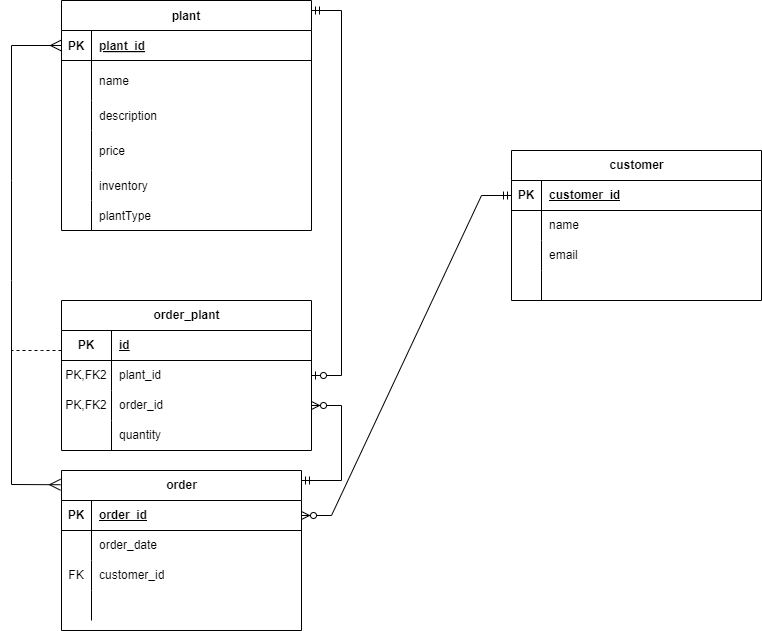

The diagram above was exported from draw.io. Its source (the exported page's mxGraphModel, read from the mxfile embedded in the PNG):
<mxGraphModel dx="1221" dy="713" grid="1" gridSize="10" guides="1" tooltips="1" connect="1" arrows="1" fold="1" page="1" pageScale="1" pageWidth="850" pageHeight="1100" math="0" shadow="0" extFonts="Permanent Marker^https://fonts.googleapis.com/css?family=Permanent+Marker">
  <root>
    <mxCell id="0" />
    <mxCell id="1" parent="0" />
    <mxCell id="C-vyLk0tnHw3VtMMgP7b-23" value="plant" style="shape=table;startSize=30;container=1;collapsible=1;childLayout=tableLayout;fixedRows=1;rowLines=0;fontStyle=1;align=center;resizeLast=1;" parent="1" vertex="1">
      <mxGeometry x="70" y="70" width="250" height="230" as="geometry" />
    </mxCell>
    <mxCell id="C-vyLk0tnHw3VtMMgP7b-24" value="" style="shape=partialRectangle;collapsible=0;dropTarget=0;pointerEvents=0;fillColor=none;points=[[0,0.5],[1,0.5]];portConstraint=eastwest;top=0;left=0;right=0;bottom=1;" parent="C-vyLk0tnHw3VtMMgP7b-23" vertex="1">
      <mxGeometry y="30" width="250" height="30" as="geometry" />
    </mxCell>
    <mxCell id="C-vyLk0tnHw3VtMMgP7b-25" value="PK" style="shape=partialRectangle;overflow=hidden;connectable=0;fillColor=none;top=0;left=0;bottom=0;right=0;fontStyle=1;" parent="C-vyLk0tnHw3VtMMgP7b-24" vertex="1">
      <mxGeometry width="30" height="30" as="geometry">
        <mxRectangle width="30" height="30" as="alternateBounds" />
      </mxGeometry>
    </mxCell>
    <mxCell id="C-vyLk0tnHw3VtMMgP7b-26" value="plant_id" style="shape=partialRectangle;overflow=hidden;connectable=0;fillColor=none;top=0;left=0;bottom=0;right=0;align=left;spacingLeft=6;fontStyle=5;" parent="C-vyLk0tnHw3VtMMgP7b-24" vertex="1">
      <mxGeometry x="30" width="220" height="30" as="geometry">
        <mxRectangle width="220" height="30" as="alternateBounds" />
      </mxGeometry>
    </mxCell>
    <mxCell id="C-vyLk0tnHw3VtMMgP7b-27" value="" style="shape=partialRectangle;collapsible=0;dropTarget=0;pointerEvents=0;fillColor=none;points=[[0,0.5],[1,0.5]];portConstraint=eastwest;top=0;left=0;right=0;bottom=0;" parent="C-vyLk0tnHw3VtMMgP7b-23" vertex="1">
      <mxGeometry y="60" width="250" height="40" as="geometry" />
    </mxCell>
    <mxCell id="C-vyLk0tnHw3VtMMgP7b-28" value="" style="shape=partialRectangle;overflow=hidden;connectable=0;fillColor=none;top=0;left=0;bottom=0;right=0;" parent="C-vyLk0tnHw3VtMMgP7b-27" vertex="1">
      <mxGeometry width="30" height="40" as="geometry">
        <mxRectangle width="30" height="40" as="alternateBounds" />
      </mxGeometry>
    </mxCell>
    <mxCell id="C-vyLk0tnHw3VtMMgP7b-29" value="name" style="shape=partialRectangle;overflow=hidden;connectable=0;fillColor=none;top=0;left=0;bottom=0;right=0;align=left;spacingLeft=6;" parent="C-vyLk0tnHw3VtMMgP7b-27" vertex="1">
      <mxGeometry x="30" width="220" height="40" as="geometry">
        <mxRectangle width="220" height="40" as="alternateBounds" />
      </mxGeometry>
    </mxCell>
    <mxCell id="Gh34YjmBO5ZI6R2eh_c7-17" style="shape=partialRectangle;collapsible=0;dropTarget=0;pointerEvents=0;fillColor=none;points=[[0,0.5],[1,0.5]];portConstraint=eastwest;top=0;left=0;right=0;bottom=0;" parent="C-vyLk0tnHw3VtMMgP7b-23" vertex="1">
      <mxGeometry y="100" width="250" height="30" as="geometry" />
    </mxCell>
    <mxCell id="Gh34YjmBO5ZI6R2eh_c7-18" style="shape=partialRectangle;overflow=hidden;connectable=0;fillColor=none;top=0;left=0;bottom=0;right=0;" parent="Gh34YjmBO5ZI6R2eh_c7-17" vertex="1">
      <mxGeometry width="30" height="30" as="geometry">
        <mxRectangle width="30" height="30" as="alternateBounds" />
      </mxGeometry>
    </mxCell>
    <mxCell id="Gh34YjmBO5ZI6R2eh_c7-19" value="description" style="shape=partialRectangle;overflow=hidden;connectable=0;fillColor=none;top=0;left=0;bottom=0;right=0;align=left;spacingLeft=6;" parent="Gh34YjmBO5ZI6R2eh_c7-17" vertex="1">
      <mxGeometry x="30" width="220" height="30" as="geometry">
        <mxRectangle width="220" height="30" as="alternateBounds" />
      </mxGeometry>
    </mxCell>
    <mxCell id="Gh34YjmBO5ZI6R2eh_c7-5" style="shape=partialRectangle;collapsible=0;dropTarget=0;pointerEvents=0;fillColor=none;points=[[0,0.5],[1,0.5]];portConstraint=eastwest;top=0;left=0;right=0;bottom=0;" parent="C-vyLk0tnHw3VtMMgP7b-23" vertex="1">
      <mxGeometry y="130" width="250" height="40" as="geometry" />
    </mxCell>
    <mxCell id="Gh34YjmBO5ZI6R2eh_c7-6" style="shape=partialRectangle;overflow=hidden;connectable=0;fillColor=none;top=0;left=0;bottom=0;right=0;" parent="Gh34YjmBO5ZI6R2eh_c7-5" vertex="1">
      <mxGeometry width="30" height="40" as="geometry">
        <mxRectangle width="30" height="40" as="alternateBounds" />
      </mxGeometry>
    </mxCell>
    <mxCell id="Gh34YjmBO5ZI6R2eh_c7-7" value="price" style="shape=partialRectangle;overflow=hidden;connectable=0;fillColor=none;top=0;left=0;bottom=0;right=0;align=left;spacingLeft=6;" parent="Gh34YjmBO5ZI6R2eh_c7-5" vertex="1">
      <mxGeometry x="30" width="220" height="40" as="geometry">
        <mxRectangle width="220" height="40" as="alternateBounds" />
      </mxGeometry>
    </mxCell>
    <mxCell id="Gh34YjmBO5ZI6R2eh_c7-14" style="shape=partialRectangle;collapsible=0;dropTarget=0;pointerEvents=0;fillColor=none;points=[[0,0.5],[1,0.5]];portConstraint=eastwest;top=0;left=0;right=0;bottom=0;" parent="C-vyLk0tnHw3VtMMgP7b-23" vertex="1">
      <mxGeometry y="170" width="250" height="30" as="geometry" />
    </mxCell>
    <mxCell id="Gh34YjmBO5ZI6R2eh_c7-15" value="" style="shape=partialRectangle;overflow=hidden;connectable=0;fillColor=none;top=0;left=0;bottom=0;right=0;" parent="Gh34YjmBO5ZI6R2eh_c7-14" vertex="1">
      <mxGeometry width="30" height="30" as="geometry">
        <mxRectangle width="30" height="30" as="alternateBounds" />
      </mxGeometry>
    </mxCell>
    <mxCell id="Gh34YjmBO5ZI6R2eh_c7-16" value="inventory" style="shape=partialRectangle;overflow=hidden;connectable=0;fillColor=none;top=0;left=0;bottom=0;right=0;align=left;spacingLeft=6;" parent="Gh34YjmBO5ZI6R2eh_c7-14" vertex="1">
      <mxGeometry x="30" width="220" height="30" as="geometry">
        <mxRectangle width="220" height="30" as="alternateBounds" />
      </mxGeometry>
    </mxCell>
    <mxCell id="Gh34YjmBO5ZI6R2eh_c7-11" style="shape=partialRectangle;collapsible=0;dropTarget=0;pointerEvents=0;fillColor=none;points=[[0,0.5],[1,0.5]];portConstraint=eastwest;top=0;left=0;right=0;bottom=0;" parent="C-vyLk0tnHw3VtMMgP7b-23" vertex="1">
      <mxGeometry y="200" width="250" height="30" as="geometry" />
    </mxCell>
    <mxCell id="Gh34YjmBO5ZI6R2eh_c7-12" style="shape=partialRectangle;overflow=hidden;connectable=0;fillColor=none;top=0;left=0;bottom=0;right=0;" parent="Gh34YjmBO5ZI6R2eh_c7-11" vertex="1">
      <mxGeometry width="30" height="30" as="geometry">
        <mxRectangle width="30" height="30" as="alternateBounds" />
      </mxGeometry>
    </mxCell>
    <mxCell id="Gh34YjmBO5ZI6R2eh_c7-13" value="plantType" style="shape=partialRectangle;overflow=hidden;connectable=0;fillColor=none;top=0;left=0;bottom=0;right=0;align=left;spacingLeft=6;" parent="Gh34YjmBO5ZI6R2eh_c7-11" vertex="1">
      <mxGeometry x="30" width="220" height="30" as="geometry">
        <mxRectangle width="220" height="30" as="alternateBounds" />
      </mxGeometry>
    </mxCell>
    <mxCell id="Gh34YjmBO5ZI6R2eh_c7-20" value="customer" style="shape=table;startSize=30;container=1;collapsible=1;childLayout=tableLayout;fixedRows=1;rowLines=0;fontStyle=1;align=center;resizeLast=1;html=1;" parent="1" vertex="1">
      <mxGeometry x="520" y="220" width="250" height="150" as="geometry" />
    </mxCell>
    <mxCell id="Gh34YjmBO5ZI6R2eh_c7-21" value="" style="shape=tableRow;horizontal=0;startSize=0;swimlaneHead=0;swimlaneBody=0;fillColor=none;collapsible=0;dropTarget=0;points=[[0,0.5],[1,0.5]];portConstraint=eastwest;top=0;left=0;right=0;bottom=1;" parent="Gh34YjmBO5ZI6R2eh_c7-20" vertex="1">
      <mxGeometry y="30" width="250" height="30" as="geometry" />
    </mxCell>
    <mxCell id="Gh34YjmBO5ZI6R2eh_c7-22" value="PK" style="shape=partialRectangle;connectable=0;fillColor=none;top=0;left=0;bottom=0;right=0;fontStyle=1;overflow=hidden;whiteSpace=wrap;html=1;" parent="Gh34YjmBO5ZI6R2eh_c7-21" vertex="1">
      <mxGeometry width="30" height="30" as="geometry">
        <mxRectangle width="30" height="30" as="alternateBounds" />
      </mxGeometry>
    </mxCell>
    <mxCell id="Gh34YjmBO5ZI6R2eh_c7-23" value="customer_id" style="shape=partialRectangle;connectable=0;fillColor=none;top=0;left=0;bottom=0;right=0;align=left;spacingLeft=6;fontStyle=5;overflow=hidden;whiteSpace=wrap;html=1;" parent="Gh34YjmBO5ZI6R2eh_c7-21" vertex="1">
      <mxGeometry x="30" width="220" height="30" as="geometry">
        <mxRectangle width="220" height="30" as="alternateBounds" />
      </mxGeometry>
    </mxCell>
    <mxCell id="Gh34YjmBO5ZI6R2eh_c7-24" value="" style="shape=tableRow;horizontal=0;startSize=0;swimlaneHead=0;swimlaneBody=0;fillColor=none;collapsible=0;dropTarget=0;points=[[0,0.5],[1,0.5]];portConstraint=eastwest;top=0;left=0;right=0;bottom=0;" parent="Gh34YjmBO5ZI6R2eh_c7-20" vertex="1">
      <mxGeometry y="60" width="250" height="30" as="geometry" />
    </mxCell>
    <mxCell id="Gh34YjmBO5ZI6R2eh_c7-25" value="" style="shape=partialRectangle;connectable=0;fillColor=none;top=0;left=0;bottom=0;right=0;editable=1;overflow=hidden;whiteSpace=wrap;html=1;" parent="Gh34YjmBO5ZI6R2eh_c7-24" vertex="1">
      <mxGeometry width="30" height="30" as="geometry">
        <mxRectangle width="30" height="30" as="alternateBounds" />
      </mxGeometry>
    </mxCell>
    <mxCell id="Gh34YjmBO5ZI6R2eh_c7-26" value="name" style="shape=partialRectangle;connectable=0;fillColor=none;top=0;left=0;bottom=0;right=0;align=left;spacingLeft=6;overflow=hidden;whiteSpace=wrap;html=1;" parent="Gh34YjmBO5ZI6R2eh_c7-24" vertex="1">
      <mxGeometry x="30" width="220" height="30" as="geometry">
        <mxRectangle width="220" height="30" as="alternateBounds" />
      </mxGeometry>
    </mxCell>
    <mxCell id="Gh34YjmBO5ZI6R2eh_c7-27" value="" style="shape=tableRow;horizontal=0;startSize=0;swimlaneHead=0;swimlaneBody=0;fillColor=none;collapsible=0;dropTarget=0;points=[[0,0.5],[1,0.5]];portConstraint=eastwest;top=0;left=0;right=0;bottom=0;" parent="Gh34YjmBO5ZI6R2eh_c7-20" vertex="1">
      <mxGeometry y="90" width="250" height="30" as="geometry" />
    </mxCell>
    <mxCell id="Gh34YjmBO5ZI6R2eh_c7-28" value="" style="shape=partialRectangle;connectable=0;fillColor=none;top=0;left=0;bottom=0;right=0;editable=1;overflow=hidden;whiteSpace=wrap;html=1;" parent="Gh34YjmBO5ZI6R2eh_c7-27" vertex="1">
      <mxGeometry width="30" height="30" as="geometry">
        <mxRectangle width="30" height="30" as="alternateBounds" />
      </mxGeometry>
    </mxCell>
    <mxCell id="Gh34YjmBO5ZI6R2eh_c7-29" value="email" style="shape=partialRectangle;connectable=0;fillColor=none;top=0;left=0;bottom=0;right=0;align=left;spacingLeft=6;overflow=hidden;whiteSpace=wrap;html=1;" parent="Gh34YjmBO5ZI6R2eh_c7-27" vertex="1">
      <mxGeometry x="30" width="220" height="30" as="geometry">
        <mxRectangle width="220" height="30" as="alternateBounds" />
      </mxGeometry>
    </mxCell>
    <mxCell id="Gh34YjmBO5ZI6R2eh_c7-30" value="" style="shape=tableRow;horizontal=0;startSize=0;swimlaneHead=0;swimlaneBody=0;fillColor=none;collapsible=0;dropTarget=0;points=[[0,0.5],[1,0.5]];portConstraint=eastwest;top=0;left=0;right=0;bottom=0;" parent="Gh34YjmBO5ZI6R2eh_c7-20" vertex="1">
      <mxGeometry y="120" width="250" height="30" as="geometry" />
    </mxCell>
    <mxCell id="Gh34YjmBO5ZI6R2eh_c7-31" value="" style="shape=partialRectangle;connectable=0;fillColor=none;top=0;left=0;bottom=0;right=0;editable=1;overflow=hidden;whiteSpace=wrap;html=1;" parent="Gh34YjmBO5ZI6R2eh_c7-30" vertex="1">
      <mxGeometry width="30" height="30" as="geometry">
        <mxRectangle width="30" height="30" as="alternateBounds" />
      </mxGeometry>
    </mxCell>
    <mxCell id="Gh34YjmBO5ZI6R2eh_c7-32" value="" style="shape=partialRectangle;connectable=0;fillColor=none;top=0;left=0;bottom=0;right=0;align=left;spacingLeft=6;overflow=hidden;whiteSpace=wrap;html=1;" parent="Gh34YjmBO5ZI6R2eh_c7-30" vertex="1">
      <mxGeometry x="30" width="220" height="30" as="geometry">
        <mxRectangle width="220" height="30" as="alternateBounds" />
      </mxGeometry>
    </mxCell>
    <mxCell id="Gh34YjmBO5ZI6R2eh_c7-46" value="order" style="shape=table;startSize=30;container=1;collapsible=1;childLayout=tableLayout;fixedRows=1;rowLines=0;fontStyle=1;align=center;resizeLast=1;html=1;" parent="1" vertex="1">
      <mxGeometry x="70" y="540" width="240" height="160" as="geometry" />
    </mxCell>
    <mxCell id="S9qrX44ioxeR8DW5obwz-16" value="" style="shape=tableRow;horizontal=0;startSize=0;swimlaneHead=0;swimlaneBody=0;fillColor=none;collapsible=0;dropTarget=0;points=[[0,0.5],[1,0.5]];portConstraint=eastwest;top=0;left=0;right=0;bottom=1;" parent="Gh34YjmBO5ZI6R2eh_c7-46" vertex="1">
      <mxGeometry y="30" width="240" height="30" as="geometry" />
    </mxCell>
    <mxCell id="S9qrX44ioxeR8DW5obwz-17" value="PK" style="shape=partialRectangle;connectable=0;fillColor=none;top=0;left=0;bottom=0;right=0;fontStyle=1;overflow=hidden;whiteSpace=wrap;html=1;" parent="S9qrX44ioxeR8DW5obwz-16" vertex="1">
      <mxGeometry width="30" height="30" as="geometry">
        <mxRectangle width="30" height="30" as="alternateBounds" />
      </mxGeometry>
    </mxCell>
    <mxCell id="S9qrX44ioxeR8DW5obwz-18" value="order_id" style="shape=partialRectangle;connectable=0;fillColor=none;top=0;left=0;bottom=0;right=0;align=left;spacingLeft=6;fontStyle=5;overflow=hidden;whiteSpace=wrap;html=1;" parent="S9qrX44ioxeR8DW5obwz-16" vertex="1">
      <mxGeometry x="30" width="210" height="30" as="geometry">
        <mxRectangle width="210" height="30" as="alternateBounds" />
      </mxGeometry>
    </mxCell>
    <mxCell id="Gh34YjmBO5ZI6R2eh_c7-50" value="" style="shape=tableRow;horizontal=0;startSize=0;swimlaneHead=0;swimlaneBody=0;fillColor=none;collapsible=0;dropTarget=0;points=[[0,0.5],[1,0.5]];portConstraint=eastwest;top=0;left=0;right=0;bottom=0;" parent="Gh34YjmBO5ZI6R2eh_c7-46" vertex="1">
      <mxGeometry y="60" width="240" height="30" as="geometry" />
    </mxCell>
    <mxCell id="Gh34YjmBO5ZI6R2eh_c7-51" value="" style="shape=partialRectangle;connectable=0;fillColor=none;top=0;left=0;bottom=0;right=0;editable=1;overflow=hidden;whiteSpace=wrap;html=1;" parent="Gh34YjmBO5ZI6R2eh_c7-50" vertex="1">
      <mxGeometry width="30" height="30" as="geometry">
        <mxRectangle width="30" height="30" as="alternateBounds" />
      </mxGeometry>
    </mxCell>
    <mxCell id="Gh34YjmBO5ZI6R2eh_c7-52" value="order_date" style="shape=partialRectangle;connectable=0;fillColor=none;top=0;left=0;bottom=0;right=0;align=left;spacingLeft=6;overflow=hidden;whiteSpace=wrap;html=1;" parent="Gh34YjmBO5ZI6R2eh_c7-50" vertex="1">
      <mxGeometry x="30" width="210" height="30" as="geometry">
        <mxRectangle width="210" height="30" as="alternateBounds" />
      </mxGeometry>
    </mxCell>
    <mxCell id="S9qrX44ioxeR8DW5obwz-10" style="shape=tableRow;horizontal=0;startSize=0;swimlaneHead=0;swimlaneBody=0;fillColor=none;collapsible=0;dropTarget=0;points=[[0,0.5],[1,0.5]];portConstraint=eastwest;top=0;left=0;right=0;bottom=0;" parent="Gh34YjmBO5ZI6R2eh_c7-46" vertex="1">
      <mxGeometry y="90" width="240" height="30" as="geometry" />
    </mxCell>
    <mxCell id="S9qrX44ioxeR8DW5obwz-11" value="FK" style="shape=partialRectangle;connectable=0;fillColor=none;top=0;left=0;bottom=0;right=0;editable=1;overflow=hidden;whiteSpace=wrap;html=1;" parent="S9qrX44ioxeR8DW5obwz-10" vertex="1">
      <mxGeometry width="30" height="30" as="geometry">
        <mxRectangle width="30" height="30" as="alternateBounds" />
      </mxGeometry>
    </mxCell>
    <mxCell id="S9qrX44ioxeR8DW5obwz-12" value="customer_id" style="shape=partialRectangle;connectable=0;fillColor=none;top=0;left=0;bottom=0;right=0;align=left;spacingLeft=6;overflow=hidden;whiteSpace=wrap;html=1;" parent="S9qrX44ioxeR8DW5obwz-10" vertex="1">
      <mxGeometry x="30" width="210" height="30" as="geometry">
        <mxRectangle width="210" height="30" as="alternateBounds" />
      </mxGeometry>
    </mxCell>
    <mxCell id="S9qrX44ioxeR8DW5obwz-13" style="shape=tableRow;horizontal=0;startSize=0;swimlaneHead=0;swimlaneBody=0;fillColor=none;collapsible=0;dropTarget=0;points=[[0,0.5],[1,0.5]];portConstraint=eastwest;top=0;left=0;right=0;bottom=0;" parent="Gh34YjmBO5ZI6R2eh_c7-46" vertex="1">
      <mxGeometry y="120" width="240" height="30" as="geometry" />
    </mxCell>
    <mxCell id="S9qrX44ioxeR8DW5obwz-14" style="shape=partialRectangle;connectable=0;fillColor=none;top=0;left=0;bottom=0;right=0;editable=1;overflow=hidden;whiteSpace=wrap;html=1;" parent="S9qrX44ioxeR8DW5obwz-13" vertex="1">
      <mxGeometry width="30" height="30" as="geometry">
        <mxRectangle width="30" height="30" as="alternateBounds" />
      </mxGeometry>
    </mxCell>
    <mxCell id="S9qrX44ioxeR8DW5obwz-15" style="shape=partialRectangle;connectable=0;fillColor=none;top=0;left=0;bottom=0;right=0;align=left;spacingLeft=6;overflow=hidden;whiteSpace=wrap;html=1;" parent="S9qrX44ioxeR8DW5obwz-13" vertex="1">
      <mxGeometry x="30" width="210" height="30" as="geometry">
        <mxRectangle width="210" height="30" as="alternateBounds" />
      </mxGeometry>
    </mxCell>
    <mxCell id="Gh34YjmBO5ZI6R2eh_c7-59" value="order_plant" style="shape=table;startSize=30;container=1;collapsible=1;childLayout=tableLayout;fixedRows=1;rowLines=0;fontStyle=1;align=center;resizeLast=1;html=1;" parent="1" vertex="1">
      <mxGeometry x="70" y="370" width="250" height="150" as="geometry" />
    </mxCell>
    <mxCell id="Gh34YjmBO5ZI6R2eh_c7-60" value="" style="shape=tableRow;horizontal=0;startSize=0;swimlaneHead=0;swimlaneBody=0;fillColor=none;collapsible=0;dropTarget=0;points=[[0,0.5],[1,0.5]];portConstraint=eastwest;top=0;left=0;right=0;bottom=1;" parent="Gh34YjmBO5ZI6R2eh_c7-59" vertex="1">
      <mxGeometry y="30" width="250" height="30" as="geometry" />
    </mxCell>
    <mxCell id="Gh34YjmBO5ZI6R2eh_c7-61" value="PK" style="shape=partialRectangle;connectable=0;fillColor=none;top=0;left=0;bottom=0;right=0;fontStyle=1;overflow=hidden;whiteSpace=wrap;html=1;" parent="Gh34YjmBO5ZI6R2eh_c7-60" vertex="1">
      <mxGeometry width="50" height="30" as="geometry">
        <mxRectangle width="50" height="30" as="alternateBounds" />
      </mxGeometry>
    </mxCell>
    <mxCell id="Gh34YjmBO5ZI6R2eh_c7-62" value="id" style="shape=partialRectangle;connectable=0;fillColor=none;top=0;left=0;bottom=0;right=0;align=left;spacingLeft=6;fontStyle=5;overflow=hidden;whiteSpace=wrap;html=1;" parent="Gh34YjmBO5ZI6R2eh_c7-60" vertex="1">
      <mxGeometry x="50" width="200" height="30" as="geometry">
        <mxRectangle width="200" height="30" as="alternateBounds" />
      </mxGeometry>
    </mxCell>
    <mxCell id="Gh34YjmBO5ZI6R2eh_c7-63" value="" style="shape=tableRow;horizontal=0;startSize=0;swimlaneHead=0;swimlaneBody=0;fillColor=none;collapsible=0;dropTarget=0;points=[[0,0.5],[1,0.5]];portConstraint=eastwest;top=0;left=0;right=0;bottom=0;" parent="Gh34YjmBO5ZI6R2eh_c7-59" vertex="1">
      <mxGeometry y="60" width="250" height="30" as="geometry" />
    </mxCell>
    <mxCell id="Gh34YjmBO5ZI6R2eh_c7-64" value="PK,FK2" style="shape=partialRectangle;connectable=0;fillColor=none;top=0;left=0;bottom=0;right=0;editable=1;overflow=hidden;whiteSpace=wrap;html=1;" parent="Gh34YjmBO5ZI6R2eh_c7-63" vertex="1">
      <mxGeometry width="50" height="30" as="geometry">
        <mxRectangle width="50" height="30" as="alternateBounds" />
      </mxGeometry>
    </mxCell>
    <mxCell id="Gh34YjmBO5ZI6R2eh_c7-65" value="plant_id" style="shape=partialRectangle;connectable=0;fillColor=none;top=0;left=0;bottom=0;right=0;align=left;spacingLeft=6;overflow=hidden;whiteSpace=wrap;html=1;" parent="Gh34YjmBO5ZI6R2eh_c7-63" vertex="1">
      <mxGeometry x="50" width="200" height="30" as="geometry">
        <mxRectangle width="200" height="30" as="alternateBounds" />
      </mxGeometry>
    </mxCell>
    <mxCell id="Gh34YjmBO5ZI6R2eh_c7-66" value="" style="shape=tableRow;horizontal=0;startSize=0;swimlaneHead=0;swimlaneBody=0;fillColor=none;collapsible=0;dropTarget=0;points=[[0,0.5],[1,0.5]];portConstraint=eastwest;top=0;left=0;right=0;bottom=0;" parent="Gh34YjmBO5ZI6R2eh_c7-59" vertex="1">
      <mxGeometry y="90" width="250" height="30" as="geometry" />
    </mxCell>
    <mxCell id="Gh34YjmBO5ZI6R2eh_c7-67" value="PK,FK2" style="shape=partialRectangle;connectable=0;fillColor=none;top=0;left=0;bottom=0;right=0;editable=1;overflow=hidden;whiteSpace=wrap;html=1;" parent="Gh34YjmBO5ZI6R2eh_c7-66" vertex="1">
      <mxGeometry width="50" height="30" as="geometry">
        <mxRectangle width="50" height="30" as="alternateBounds" />
      </mxGeometry>
    </mxCell>
    <mxCell id="Gh34YjmBO5ZI6R2eh_c7-68" value="order_id" style="shape=partialRectangle;connectable=0;fillColor=none;top=0;left=0;bottom=0;right=0;align=left;spacingLeft=6;overflow=hidden;whiteSpace=wrap;html=1;" parent="Gh34YjmBO5ZI6R2eh_c7-66" vertex="1">
      <mxGeometry x="50" width="200" height="30" as="geometry">
        <mxRectangle width="200" height="30" as="alternateBounds" />
      </mxGeometry>
    </mxCell>
    <mxCell id="UU1wjLKOVn4h9jbBkSMR-1" style="shape=tableRow;horizontal=0;startSize=0;swimlaneHead=0;swimlaneBody=0;fillColor=none;collapsible=0;dropTarget=0;points=[[0,0.5],[1,0.5]];portConstraint=eastwest;top=0;left=0;right=0;bottom=0;" vertex="1" parent="Gh34YjmBO5ZI6R2eh_c7-59">
      <mxGeometry y="120" width="250" height="30" as="geometry" />
    </mxCell>
    <mxCell id="UU1wjLKOVn4h9jbBkSMR-2" style="shape=partialRectangle;connectable=0;fillColor=none;top=0;left=0;bottom=0;right=0;editable=1;overflow=hidden;whiteSpace=wrap;html=1;" vertex="1" parent="UU1wjLKOVn4h9jbBkSMR-1">
      <mxGeometry width="50" height="30" as="geometry">
        <mxRectangle width="50" height="30" as="alternateBounds" />
      </mxGeometry>
    </mxCell>
    <mxCell id="UU1wjLKOVn4h9jbBkSMR-3" value="quantity" style="shape=partialRectangle;connectable=0;fillColor=none;top=0;left=0;bottom=0;right=0;align=left;spacingLeft=6;overflow=hidden;whiteSpace=wrap;html=1;" vertex="1" parent="UU1wjLKOVn4h9jbBkSMR-1">
      <mxGeometry x="50" width="200" height="30" as="geometry">
        <mxRectangle width="200" height="30" as="alternateBounds" />
      </mxGeometry>
    </mxCell>
    <mxCell id="Gh34YjmBO5ZI6R2eh_c7-74" style="edgeStyle=orthogonalEdgeStyle;rounded=0;orthogonalLoop=1;jettySize=auto;html=1;exitX=0;exitY=0.5;exitDx=0;exitDy=0;dashed=1;endArrow=none;startFill=0;" parent="1" source="Gh34YjmBO5ZI6R2eh_c7-63" edge="1">
      <mxGeometry relative="1" as="geometry">
        <mxPoint x="70" y="475" as="targetPoint" />
      </mxGeometry>
    </mxCell>
    <mxCell id="S9qrX44ioxeR8DW5obwz-22" value="" style="endArrow=ERmany;html=1;rounded=0;startArrow=ERmany;startFill=0;endFill=0;endSize=9;startSize=9;entryX=0;entryY=0.5;entryDx=0;entryDy=0;exitX=-0.004;exitY=0.089;exitDx=0;exitDy=0;exitPerimeter=0;" parent="1" source="Gh34YjmBO5ZI6R2eh_c7-46" target="C-vyLk0tnHw3VtMMgP7b-24" edge="1">
      <mxGeometry relative="1" as="geometry">
        <mxPoint x="20" y="620" as="sourcePoint" />
        <mxPoint x="26" y="110" as="targetPoint" />
        <Array as="points">
          <mxPoint x="20" y="554" />
          <mxPoint x="20" y="350" />
          <mxPoint x="20" y="250" />
          <mxPoint x="20" y="115" />
        </Array>
      </mxGeometry>
    </mxCell>
    <mxCell id="S9qrX44ioxeR8DW5obwz-27" value="" style="endArrow=none;dashed=1;html=1;rounded=0;" parent="1" edge="1">
      <mxGeometry width="50" height="50" relative="1" as="geometry">
        <mxPoint x="70" y="420" as="sourcePoint" />
        <mxPoint x="20" y="420" as="targetPoint" />
        <Array as="points">
          <mxPoint x="50" y="420" />
        </Array>
      </mxGeometry>
    </mxCell>
    <mxCell id="S9qrX44ioxeR8DW5obwz-31" value="" style="edgeStyle=entityRelationEdgeStyle;fontSize=12;html=1;endArrow=ERzeroToMany;startArrow=ERmandOne;rounded=0;entryX=1;entryY=0.5;entryDx=0;entryDy=0;exitX=0;exitY=0.5;exitDx=0;exitDy=0;" parent="1" source="Gh34YjmBO5ZI6R2eh_c7-21" target="S9qrX44ioxeR8DW5obwz-16" edge="1">
      <mxGeometry width="100" height="100" relative="1" as="geometry">
        <mxPoint x="360" y="550" as="sourcePoint" />
        <mxPoint x="460" y="450" as="targetPoint" />
        <Array as="points">
          <mxPoint x="400" y="470" />
          <mxPoint x="410" y="440" />
          <mxPoint x="395" y="460" />
        </Array>
      </mxGeometry>
    </mxCell>
    <mxCell id="UU1wjLKOVn4h9jbBkSMR-7" value="" style="edgeStyle=entityRelationEdgeStyle;fontSize=12;html=1;endArrow=ERzeroToOne;startArrow=ERmandOne;rounded=0;exitX=1;exitY=0.5;exitDx=0;exitDy=0;entryX=1;entryY=0.5;entryDx=0;entryDy=0;" edge="1" parent="1" target="Gh34YjmBO5ZI6R2eh_c7-63">
      <mxGeometry width="100" height="100" relative="1" as="geometry">
        <mxPoint x="320" y="80" as="sourcePoint" />
        <mxPoint x="320" y="410" as="targetPoint" />
      </mxGeometry>
    </mxCell>
    <mxCell id="UU1wjLKOVn4h9jbBkSMR-8" value="" style="edgeStyle=entityRelationEdgeStyle;fontSize=12;html=1;endArrow=ERzeroToMany;startArrow=ERmandOne;rounded=0;" edge="1" parent="1" target="Gh34YjmBO5ZI6R2eh_c7-66">
      <mxGeometry width="100" height="100" relative="1" as="geometry">
        <mxPoint x="310" y="550" as="sourcePoint" />
        <mxPoint x="600" y="480" as="targetPoint" />
      </mxGeometry>
    </mxCell>
  </root>
</mxGraphModel>